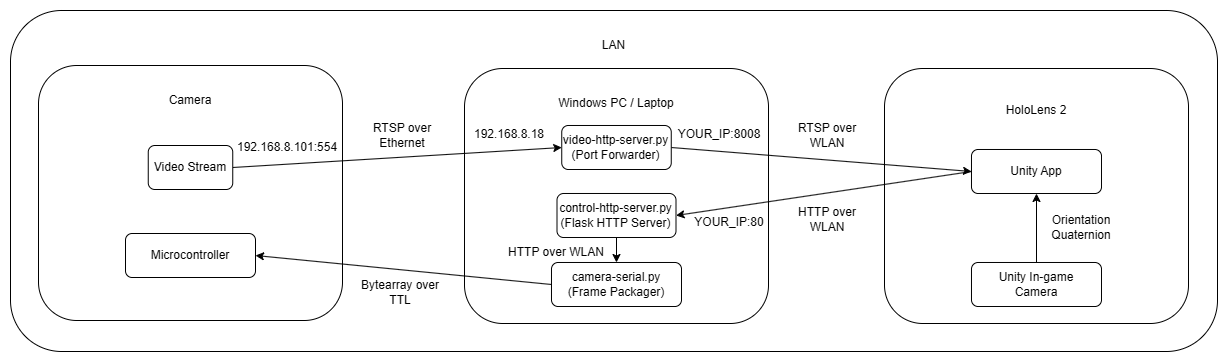

The diagram above was exported from draw.io. Its source (the exported page's mxGraphModel, read from the mxfile embedded in the PNG):
<mxGraphModel dx="2734" dy="916" grid="0" gridSize="10" guides="1" tooltips="1" connect="1" arrows="1" fold="1" page="1" pageScale="1" pageWidth="1169" pageHeight="827" background="none" math="0" shadow="0">
  <root>
    <mxCell id="0" />
    <mxCell id="1" parent="0" />
    <mxCell id="eP2TusxN66ZXqOk7lE_A-20" value="LAN&lt;div&gt;&lt;br&gt;&lt;/div&gt;&lt;div&gt;&lt;br&gt;&lt;/div&gt;&lt;div&gt;&lt;br&gt;&lt;/div&gt;&lt;div&gt;&lt;br&gt;&lt;/div&gt;&lt;div&gt;&lt;br&gt;&lt;/div&gt;&lt;div&gt;&lt;br&gt;&lt;/div&gt;&lt;div&gt;&lt;br&gt;&lt;/div&gt;&lt;div&gt;&lt;br&gt;&lt;/div&gt;&lt;div&gt;&lt;br&gt;&lt;/div&gt;&lt;div&gt;&lt;br&gt;&lt;/div&gt;&lt;div&gt;&lt;br&gt;&lt;/div&gt;&lt;div&gt;&lt;br&gt;&lt;/div&gt;&lt;div&gt;&lt;br&gt;&lt;/div&gt;&lt;div&gt;&lt;br&gt;&lt;/div&gt;&lt;div&gt;&lt;br&gt;&lt;/div&gt;&lt;div&gt;&lt;br&gt;&lt;/div&gt;&lt;div&gt;&lt;br&gt;&lt;/div&gt;&lt;div&gt;&lt;br&gt;&lt;/div&gt;&lt;div&gt;&lt;br&gt;&lt;/div&gt;" style="rounded=1;whiteSpace=wrap;html=1;" vertex="1" parent="1">
      <mxGeometry x="-75" y="50" width="1207" height="341" as="geometry" />
    </mxCell>
    <mxCell id="WMANlnxZY5qlKaoR6sfH-1" value="HoloLens 2&lt;div&gt;&lt;br&gt;&lt;/div&gt;&lt;div&gt;&lt;br&gt;&lt;/div&gt;&lt;div&gt;&lt;br&gt;&lt;/div&gt;&lt;div&gt;&lt;br&gt;&lt;/div&gt;&lt;div&gt;&lt;br&gt;&lt;/div&gt;&lt;div&gt;&lt;br&gt;&lt;/div&gt;&lt;div&gt;&lt;br&gt;&lt;/div&gt;&lt;div&gt;&lt;br&gt;&lt;/div&gt;&lt;div&gt;&lt;br&gt;&lt;/div&gt;&lt;div&gt;&lt;br&gt;&lt;/div&gt;&lt;div&gt;&lt;br&gt;&lt;/div&gt;&lt;div&gt;&lt;br&gt;&lt;/div&gt;" style="rounded=1;whiteSpace=wrap;html=1;" parent="1" vertex="1">
      <mxGeometry x="799" y="108" width="304" height="255" as="geometry" />
    </mxCell>
    <mxCell id="P90KQP0-PuCwTcIHQlIy-9" value="RTSP over Ethernet" style="text;strokeColor=none;align=center;fillColor=none;html=1;verticalAlign=middle;whiteSpace=wrap;rounded=0;" parent="1" vertex="1">
      <mxGeometry x="272" y="160" width="90" height="29" as="geometry" />
    </mxCell>
    <mxCell id="P90KQP0-PuCwTcIHQlIy-27" value="Orientation&lt;div&gt;Quaternion&lt;/div&gt;" style="text;strokeColor=none;align=center;fillColor=none;html=1;verticalAlign=middle;whiteSpace=wrap;rounded=0;" parent="1" vertex="1">
      <mxGeometry x="951" y="244" width="90" height="47" as="geometry" />
    </mxCell>
    <mxCell id="eP2TusxN66ZXqOk7lE_A-4" style="edgeStyle=orthogonalEdgeStyle;rounded=0;orthogonalLoop=1;jettySize=auto;html=1;exitX=0.5;exitY=0;exitDx=0;exitDy=0;entryX=0.5;entryY=1;entryDx=0;entryDy=0;" edge="1" parent="1" source="eP2TusxN66ZXqOk7lE_A-1" target="eP2TusxN66ZXqOk7lE_A-3">
      <mxGeometry relative="1" as="geometry" />
    </mxCell>
    <mxCell id="eP2TusxN66ZXqOk7lE_A-1" value="Unity In-game&lt;div&gt;Camera&lt;/div&gt;" style="rounded=1;whiteSpace=wrap;html=1;" vertex="1" parent="1">
      <mxGeometry x="886" y="302" width="130" height="44" as="geometry" />
    </mxCell>
    <mxCell id="eP2TusxN66ZXqOk7lE_A-3" value="Unity App" style="rounded=1;whiteSpace=wrap;html=1;" vertex="1" parent="1">
      <mxGeometry x="886" y="189" width="130" height="44" as="geometry" />
    </mxCell>
    <mxCell id="eP2TusxN66ZXqOk7lE_A-5" value="&lt;div&gt;Windows PC / Laptop&lt;/div&gt;&lt;div&gt;&lt;br&gt;&lt;/div&gt;&lt;div&gt;&lt;br&gt;&lt;/div&gt;&lt;div&gt;&lt;br&gt;&lt;/div&gt;&lt;div&gt;&lt;br&gt;&lt;/div&gt;&lt;div&gt;&lt;br&gt;&lt;/div&gt;&lt;div&gt;&lt;br&gt;&lt;/div&gt;&lt;div&gt;&lt;br&gt;&lt;/div&gt;&lt;div&gt;&lt;br&gt;&lt;/div&gt;&lt;div&gt;&lt;br&gt;&lt;/div&gt;&lt;div&gt;&lt;br&gt;&lt;/div&gt;&lt;div&gt;&lt;br&gt;&lt;/div&gt;&lt;div&gt;&lt;br&gt;&lt;/div&gt;&lt;div&gt;&lt;br&gt;&lt;/div&gt;" style="rounded=1;whiteSpace=wrap;html=1;" vertex="1" parent="1">
      <mxGeometry x="379" y="108" width="304" height="255" as="geometry" />
    </mxCell>
    <mxCell id="eP2TusxN66ZXqOk7lE_A-6" value="192.168.8.18" style="text;strokeColor=none;align=center;fillColor=none;html=1;verticalAlign=middle;whiteSpace=wrap;rounded=0;" vertex="1" parent="1">
      <mxGeometry x="379" y="151" width="90" height="47" as="geometry" />
    </mxCell>
    <mxCell id="eP2TusxN66ZXqOk7lE_A-26" style="rounded=0;orthogonalLoop=1;jettySize=auto;html=1;exitX=0.5;exitY=1;exitDx=0;exitDy=0;entryX=0.5;entryY=0;entryDx=0;entryDy=0;" edge="1" parent="1" source="eP2TusxN66ZXqOk7lE_A-8" target="eP2TusxN66ZXqOk7lE_A-10">
      <mxGeometry relative="1" as="geometry" />
    </mxCell>
    <mxCell id="eP2TusxN66ZXqOk7lE_A-8" value="control-http-server.py&lt;div&gt;(Flask HTTP Server)&lt;/div&gt;" style="rounded=1;whiteSpace=wrap;html=1;" vertex="1" parent="1">
      <mxGeometry x="471.5" y="233" width="119" height="44" as="geometry" />
    </mxCell>
    <mxCell id="eP2TusxN66ZXqOk7lE_A-16" style="rounded=0;orthogonalLoop=1;jettySize=auto;html=1;exitX=1;exitY=0.5;exitDx=0;exitDy=0;entryX=0;entryY=0.5;entryDx=0;entryDy=0;" edge="1" parent="1" source="eP2TusxN66ZXqOk7lE_A-9" target="eP2TusxN66ZXqOk7lE_A-3">
      <mxGeometry relative="1" as="geometry" />
    </mxCell>
    <mxCell id="eP2TusxN66ZXqOk7lE_A-9" value="video-http-server.py&lt;div&gt;(Port Forwarder)&lt;/div&gt;" style="rounded=1;whiteSpace=wrap;html=1;" vertex="1" parent="1">
      <mxGeometry x="476.25" y="165" width="109.5" height="44" as="geometry" />
    </mxCell>
    <mxCell id="eP2TusxN66ZXqOk7lE_A-10" value="camera-serial.py&lt;div&gt;(Frame Packager)&lt;/div&gt;" style="rounded=1;whiteSpace=wrap;html=1;" vertex="1" parent="1">
      <mxGeometry x="466" y="302" width="130" height="44" as="geometry" />
    </mxCell>
    <mxCell id="eP2TusxN66ZXqOk7lE_A-11" value="&lt;div&gt;Camera&lt;/div&gt;&lt;div&gt;&lt;br&gt;&lt;/div&gt;&lt;div&gt;&lt;br&gt;&lt;/div&gt;&lt;div&gt;&lt;br&gt;&lt;/div&gt;&lt;div&gt;&lt;br&gt;&lt;/div&gt;&lt;div&gt;&lt;br&gt;&lt;/div&gt;&lt;div&gt;&lt;br&gt;&lt;/div&gt;&lt;div&gt;&lt;br&gt;&lt;/div&gt;&lt;div&gt;&lt;br&gt;&lt;/div&gt;&lt;div&gt;&lt;br&gt;&lt;/div&gt;&lt;div&gt;&lt;br&gt;&lt;/div&gt;&lt;div&gt;&lt;br&gt;&lt;/div&gt;&lt;div&gt;&lt;br&gt;&lt;/div&gt;&lt;div&gt;&lt;br&gt;&lt;/div&gt;" style="rounded=1;whiteSpace=wrap;html=1;" vertex="1" parent="1">
      <mxGeometry x="-47" y="105" width="304" height="255" as="geometry" />
    </mxCell>
    <mxCell id="eP2TusxN66ZXqOk7lE_A-12" value="Microcontroller" style="rounded=1;whiteSpace=wrap;html=1;" vertex="1" parent="1">
      <mxGeometry x="40" y="273" width="130" height="44" as="geometry" />
    </mxCell>
    <mxCell id="eP2TusxN66ZXqOk7lE_A-14" style="rounded=0;orthogonalLoop=1;jettySize=auto;html=1;exitX=1;exitY=0.5;exitDx=0;exitDy=0;entryX=0;entryY=0.5;entryDx=0;entryDy=0;" edge="1" parent="1" source="eP2TusxN66ZXqOk7lE_A-13" target="eP2TusxN66ZXqOk7lE_A-9">
      <mxGeometry relative="1" as="geometry" />
    </mxCell>
    <mxCell id="eP2TusxN66ZXqOk7lE_A-13" value="Video Stream" style="rounded=1;whiteSpace=wrap;html=1;" vertex="1" parent="1">
      <mxGeometry x="62.75" y="185" width="84.5" height="44" as="geometry" />
    </mxCell>
    <mxCell id="P90KQP0-PuCwTcIHQlIy-10" value="192.168.8.101:554" style="text;strokeColor=none;align=center;fillColor=none;html=1;verticalAlign=middle;whiteSpace=wrap;rounded=0;" parent="1" vertex="1">
      <mxGeometry x="156.75" y="174" width="90" height="26" as="geometry" />
    </mxCell>
    <mxCell id="eP2TusxN66ZXqOk7lE_A-18" value="YOUR_IP:8008" style="text;strokeColor=none;align=center;fillColor=none;html=1;verticalAlign=middle;whiteSpace=wrap;rounded=0;" vertex="1" parent="1">
      <mxGeometry x="589" y="159" width="90" height="30" as="geometry" />
    </mxCell>
    <mxCell id="eP2TusxN66ZXqOk7lE_A-19" value="RTSP over WLAN" style="text;strokeColor=none;align=center;fillColor=none;html=1;verticalAlign=middle;whiteSpace=wrap;rounded=0;" vertex="1" parent="1">
      <mxGeometry x="697" y="160" width="90" height="29" as="geometry" />
    </mxCell>
    <mxCell id="eP2TusxN66ZXqOk7lE_A-21" style="rounded=0;orthogonalLoop=1;jettySize=auto;html=1;exitX=0;exitY=0.5;exitDx=0;exitDy=0;entryX=1;entryY=0.5;entryDx=0;entryDy=0;" edge="1" parent="1" source="eP2TusxN66ZXqOk7lE_A-10" target="eP2TusxN66ZXqOk7lE_A-12">
      <mxGeometry relative="1" as="geometry" />
    </mxCell>
    <mxCell id="eP2TusxN66ZXqOk7lE_A-22" value="Bytearray over&lt;div&gt;TTL&lt;/div&gt;" style="text;strokeColor=none;align=center;fillColor=none;html=1;verticalAlign=middle;whiteSpace=wrap;rounded=0;" vertex="1" parent="1">
      <mxGeometry x="270" y="317" width="90" height="29" as="geometry" />
    </mxCell>
    <mxCell id="eP2TusxN66ZXqOk7lE_A-23" style="rounded=0;orthogonalLoop=1;jettySize=auto;html=1;exitX=0;exitY=0.5;exitDx=0;exitDy=0;entryX=1;entryY=0.5;entryDx=0;entryDy=0;" edge="1" parent="1" source="eP2TusxN66ZXqOk7lE_A-3" target="eP2TusxN66ZXqOk7lE_A-8">
      <mxGeometry relative="1" as="geometry" />
    </mxCell>
    <mxCell id="eP2TusxN66ZXqOk7lE_A-24" value="YOUR_IP:80" style="text;strokeColor=none;align=center;fillColor=none;html=1;verticalAlign=middle;whiteSpace=wrap;rounded=0;" vertex="1" parent="1">
      <mxGeometry x="599" y="247" width="90" height="30" as="geometry" />
    </mxCell>
    <mxCell id="eP2TusxN66ZXqOk7lE_A-25" value="HTTP over WLAN" style="text;strokeColor=none;align=center;fillColor=none;html=1;verticalAlign=middle;whiteSpace=wrap;rounded=0;" vertex="1" parent="1">
      <mxGeometry x="697" y="244" width="90" height="29" as="geometry" />
    </mxCell>
    <mxCell id="eP2TusxN66ZXqOk7lE_A-27" value="HTTP over WLAN" style="text;strokeColor=none;align=center;fillColor=none;html=1;verticalAlign=middle;whiteSpace=wrap;rounded=0;" vertex="1" parent="1">
      <mxGeometry x="417" y="277" width="108" height="30" as="geometry" />
    </mxCell>
  </root>
</mxGraphModel>